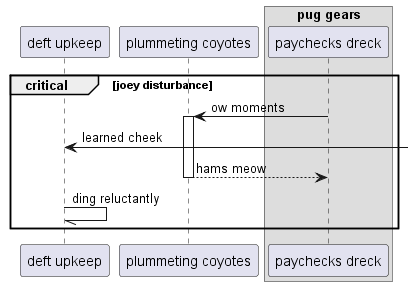

The diagram above was rendered by PlantUML. Its source (embedded in the PNG):
@startuml
participant "deft upkeep" as 0
participant "plummeting coyotes" as 1
box "pug gears"
participant "paychecks dreck" as 2
end box
critical joey disturbance
2 -> 1++ : ow moments
0 <-] : learned cheek
return hams meow
0 -// 0: ding reluctantly
end
@enduml